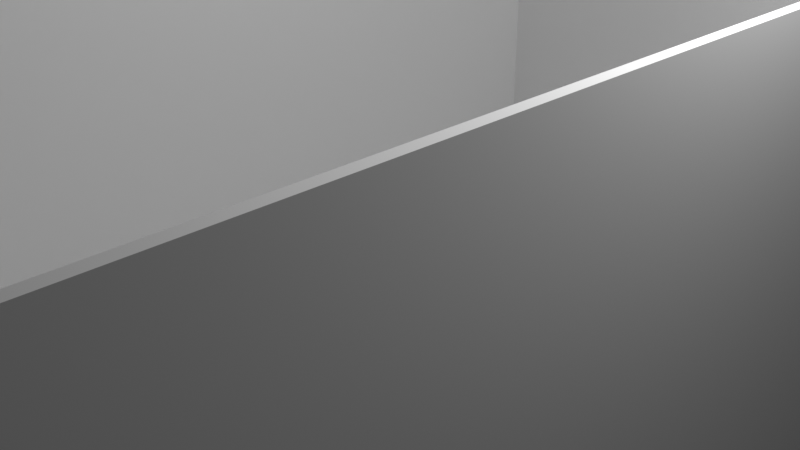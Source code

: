 # Source: untitled.blend  (saved by Blender 2.82.7; exported with 4.5.12 LTS)
import bpy
from mathutils import Matrix  # noqa: F401  (used for matrix-valued properties, if any)

bpy.ops.wm.read_factory_settings(use_empty=True)
scene = bpy.context.scene
scene.name = 'Scene'

# ---- collections
col_collection = bpy.data.collections.new('Collection'); scene.collection.children.link(col_collection)

# ---- materials (node trees are filled in below, after node groups)
mat_material = bpy.data.materials.new('Material')
mat_material.alpha_threshold = 0.0
mat_material.use_transparent_shadow = False
mat_material.line_color = (0.0, 0.0, 0.0, 1.0)

# ---- material node trees
mat_material.use_nodes = True; mat_material.node_tree.nodes.clear()
_N = mat_material.node_tree.nodes; _L = mat_material.node_tree.links
n0 = _N.new('ShaderNodeOutputMaterial'); n0.name = 'Material Output'; n0.location = (300, 300)
n1 = _N.new('ShaderNodeBsdfPrincipled'); n1.name = 'Principled BSDF'; n1.location = (10, 300)
n1.distribution = 'GGX'
n1.subsurface_method = 'BURLEY'
n1.inputs[2].default_value = 0.4
n1.inputs[3].default_value = 1.45
n1.inputs[27].default_value = (0.0, 0.0, 0.0, 1.0)
n1.inputs[28].default_value = 1.0
_L.new(n1.outputs[0], n0.inputs[0])
n0.is_active_output = True

# ---- world
world_world = bpy.data.worlds.new('World'); scene.world = world_world
world_world.use_nodes = True; world_world.node_tree.nodes.clear()
_N = world_world.node_tree.nodes; _L = world_world.node_tree.links
n0 = _N.new('ShaderNodeOutputWorld'); n0.name = 'World Output'; n0.location = (300, 300)
n1 = _N.new('ShaderNodeBackground'); n1.name = 'Background'; n1.location = (10, 300)
n1.inputs[0].default_value = (0.05088, 0.05088, 0.05088, 1.0)
_L.new(n1.outputs[0], n0.inputs[0])
n0.is_active_output = True
world_world.color = (0.05088, 0.05088, 0.05088)
world_world.use_sun_shadow = False
world_world.sun_shadow_jitter_overblur = 0.0

# ---- cameras
cam_camera = bpy.data.cameras.new('Camera')
cam_camera.clip_end = 100.0
cam_camera.ortho_scale = 7.314

# ---- lights
light_light = bpy.data.lights.new('Light', 'POINT')
light_light.transmission_factor = 0.0
light_light.energy = 1000.0
light_light.shadow_soft_size = 0.1
light_light.shadow_maximum_resolution = 0.006
light_light.use_absolute_resolution = True

# ---- meshes
me_cube = bpy.data.meshes.new('Cube')
me_cube.from_pydata([(0.9657, 0.9657, 1.0), (1.0, 1.0, -1.0), (0.9657, -0.9657, 1.0), (1.0, -1.0, -1.0), (-0.9657, 0.9657, 1.0), (-1.0, 1.0, -1.0), (-0.9657, -0.9657, 1.0), (-1.0, -1.0, -1.0), (1.0, -1.0, 1.0), (-1.0, -1.0, 1.0), (1.0, 1.0, 1.0), (-1.0, 1.0, 1.0)], [], [(3, 8, 9, 7), (7, 9, 11, 5), (5, 1, 3, 7), (1, 10, 8, 3), (5, 11, 10, 1), (2, 6, 9, 8), (0, 2, 8, 10), (6, 4, 11, 9), (4, 0, 10, 11)])
_uv = me_cube.uv_layers.new(name='UVMap')
_uv.uv.foreach_set('vector', [0.375, 0.75, 0.625, 0.75, 0.625, 1.0, 0.375, 1.0, 0.375, 0.0, 0.625, 0.0, 0.625, 0.25, 0.375, 0.25, 0.125, 0.5, 0.375, 0.5, 0.375, 0.75, 0.125, 0.75, 0.375, 0.5, 0.625, 0.5, 0.625, 0.75, 0.375, 0.75, 0.375, 0.25, 0.625, 0.25, 0.625, 0.5, 0.375, 0.5, 0.6293, 0.7457, 0.8707, 0.7457, 0.875, 0.75, 0.625, 0.75, 0.6293, 0.5043, 0.6293, 0.7457, 0.625, 0.75, 0.625, 0.5, 0.8707, 0.7457, 0.8707, 0.5043, 0.875, 0.5, 0.875, 0.75, 0.8707, 0.5043, 0.6293, 0.5043, 0.625, 0.5, 0.875, 0.5])
me_cube.materials.append(mat_material)
me_cube.use_remesh_preserve_volume = False
me_cube.use_remesh_preserve_attributes = False
me_cube.use_mirror_vertex_groups = False
me_cube.update()

# ---- objects
ob_cube = bpy.data.objects.new('Cube', me_cube)
ob_light = bpy.data.objects.new('Light', light_light)
ob_camera = bpy.data.objects.new('Camera', cam_camera)

# ---- transforms, parenting, visibility, modifiers, constraints
ob_cube.location = (0.0, 0.0, 0.0)
ob_cube.scale = (3.3, 5.55, 2.6)
ob_cube.lock_rotations_4d = False
ob_cube.empty_display_type = 'ARROWS'
ob_cube.lineart.crease_threshold = 0.0
ob_light.location = (4.076, 1.005, 5.904)
ob_light.rotation_euler = (0.6503, 0.05522, 1.866)
ob_light.lock_rotations_4d = False
ob_light.empty_display_type = 'ARROWS'
ob_light.color = (0.0, 0.0, 0.0, 0.0)
ob_light.lineart.crease_threshold = 0.0
ob_camera.location = (7.359, -6.926, 4.958)
ob_camera.rotation_euler = (1.109, 0.0, 0.8149)
ob_camera.lock_rotations_4d = False
ob_camera.empty_display_type = 'ARROWS'
ob_camera.color = (0.0, 0.0, 0.0, 0.0)
ob_camera.display_type = 'WIRE'
ob_camera.lineart.crease_threshold = 0.0

# ---- collection membership
col_collection.objects.link(ob_cube)
col_collection.objects.link(ob_light)
col_collection.objects.link(ob_camera)

# ---- scene / render settings (as saved in the file)
scene.camera = ob_camera
scene.frame_start = 1; scene.frame_end = 250; scene.frame_set(0)
scene.render.engine = 'BLENDER_EEVEE_NEXT'
scene.cycles.use_denoising = False
scene.cycles.samples = 128
scene.cycles.sampling_pattern = 'TABULATED_SOBOL'
scene.cycles.use_adaptive_sampling = False
scene.cycles.use_light_tree = False
scene.view_settings.view_transform = 'Standard'
bpy.context.view_layer.update()
